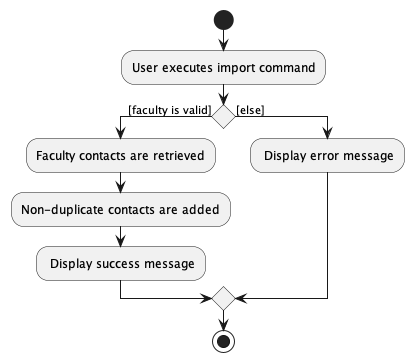

The diagram above was rendered by PlantUML. Its source (embedded in the PNG):
@startuml
start
:User executes import command;
'Since the beta syntax does not support placing the condition outside the
'diamond we place it as the true branch instead.

if () then ([faculty is valid])
    :Faculty contacts are retrieved;
    :Non-duplicate contacts are added;
    : Display success message;
else ([else])
    : Display error message;
endif
stop
@enduml